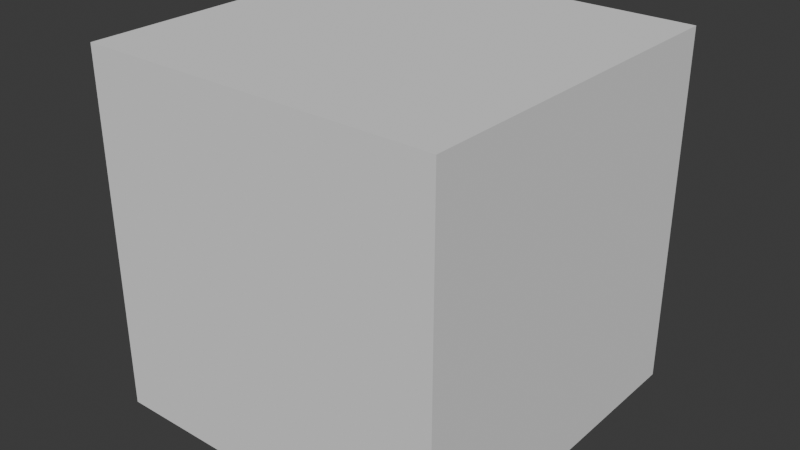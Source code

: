 # Source: red.blend  (saved by Blender 4.0.36; exported with 4.5.12 LTS)
import bpy
from mathutils import Matrix  # noqa: F401  (used for matrix-valued properties, if any)

bpy.ops.wm.read_factory_settings(use_empty=True)
scene = bpy.context.scene
scene.name = 'Scene'

# ---- collections
col_collection = bpy.data.collections.new('Collection'); scene.collection.children.link(col_collection)

# ---- world
world_world = bpy.data.worlds.new('World'); scene.world = world_world
world_world.use_nodes = True; world_world.node_tree.nodes.clear()
_N = world_world.node_tree.nodes; _L = world_world.node_tree.links
n0 = _N.new('ShaderNodeOutputWorld'); n0.name = 'World Output'; n0.location = (300, 300)
n1 = _N.new('ShaderNodeBackground'); n1.name = 'Background'; n1.location = (10, 300)
n1.inputs[0].default_value = (0.05088, 0.05088, 0.05088, 1.0)
_L.new(n1.outputs[0], n0.inputs[0])
n0.is_active_output = True
world_world.color = (0.05088, 0.05088, 0.05088)
world_world.use_sun_shadow = False
world_world.sun_shadow_jitter_overblur = 0.0

# ---- meshes
me_cube_001 = bpy.data.meshes.new('Cube.001')
me_cube_001.from_pydata([(-1.0, -1.0, -1.0), (-1.0, -1.0, 1.0), (-1.0, 1.0, -1.0), (-1.0, 1.0, 1.0), (1.0, -1.0, -1.0), (1.0, -1.0, 1.0), (1.0, 1.0, -1.0), (1.0, 1.0, 1.0)], [], [(0, 1, 3, 2), (2, 3, 7, 6), (6, 7, 5, 4), (4, 5, 1, 0), (2, 6, 4, 0), (7, 3, 1, 5)])
_uv = me_cube_001.uv_layers.new(name='UVMap')
_uv.uv.foreach_set('vector', [0.375, 0.0, 0.625, 0.0, 0.625, 0.25, 0.375, 0.25, 0.375, 0.25, 0.625, 0.25, 0.625, 0.5, 0.375, 0.5, 0.375, 0.5, 0.625, 0.5, 0.625, 0.75, 0.375, 0.75, 0.375, 0.75, 0.625, 0.75, 0.625, 1.0, 0.375, 1.0, 0.125, 0.5, 0.375, 0.5, 0.375, 0.75, 0.125, 0.75, 0.625, 0.5, 0.875, 0.5, 0.875, 0.75, 0.625, 0.75])
me_cube_001.update()

# ---- objects
ob_cube = bpy.data.objects.new('Cube', me_cube_001)

# ---- transforms, parenting, visibility, modifiers, constraints
ob_cube.location = (0.0, 0.0, 0.0)

# ---- collection membership
col_collection.objects.link(ob_cube)

# ---- scene / render settings (as saved in the file)
scene.frame_start = 1; scene.frame_end = 250; scene.frame_set(1)
scene.render.engine = 'BLENDER_EEVEE_NEXT'
scene.cycles.sampling_pattern = 'TABULATED_SOBOL'
bpy.context.view_layer.update()

# ---- added for rendering (the .blend has no active camera and no usable light): camera, sun
cam_auto = bpy.data.cameras.new('AutoCamera')
cam_auto.lens = 50.0
cam_auto.sensor_width = 36.0
cam_auto.clip_end = 1000.0
ob_auto_camera = bpy.data.objects.new('AutoCamera', cam_auto)
scene.collection.objects.link(ob_auto_camera)
ob_auto_camera.location = (3.20507, -3.84609, 2.56406)
ob_auto_camera.rotation_euler = (1.09748, -7.21219e-08, 0.694738)
scene.camera = ob_auto_camera
light_auto_sun = bpy.data.lights.new('AutoSun', 'SUN')
light_auto_sun.energy = 3.0
light_auto_sun.angle = 0.0523599
ob_auto_sun = bpy.data.objects.new('AutoSun', light_auto_sun)
scene.collection.objects.link(ob_auto_sun)
ob_auto_sun.rotation_euler = (0.872665, 0.174533, 0.523599)
bpy.context.view_layer.update()
